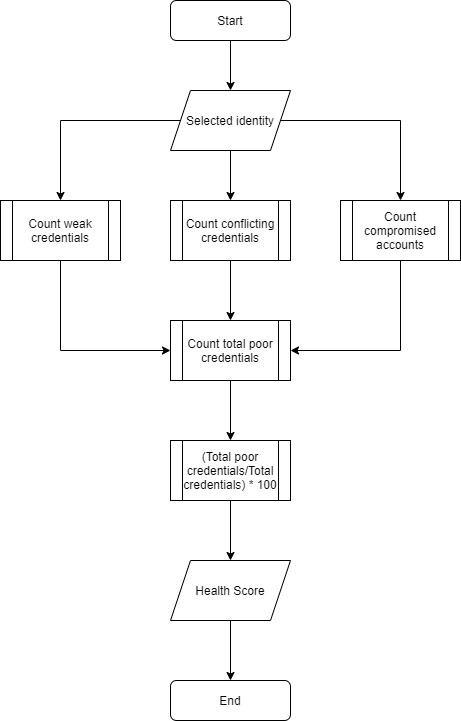

The diagram above was exported from draw.io. Its source (the exported page's mxGraphModel, read from the mxfile embedded in the PNG):
<mxGraphModel dx="1086" dy="806" grid="1" gridSize="10" guides="1" tooltips="1" connect="1" arrows="1" fold="1" page="1" pageScale="1" pageWidth="827" pageHeight="1169" math="0" shadow="0">
  <root>
    <mxCell id="d4SHl27DR0OZb0LfPLHv-0" />
    <mxCell id="d4SHl27DR0OZb0LfPLHv-1" parent="d4SHl27DR0OZb0LfPLHv-0" />
    <mxCell id="d4SHl27DR0OZb0LfPLHv-2" style="edgeStyle=orthogonalEdgeStyle;rounded=0;orthogonalLoop=1;jettySize=auto;html=1;exitX=0.5;exitY=1;exitDx=0;exitDy=0;entryX=0.5;entryY=0;entryDx=0;entryDy=0;" parent="d4SHl27DR0OZb0LfPLHv-1" source="d4SHl27DR0OZb0LfPLHv-3" target="d4SHl27DR0OZb0LfPLHv-6" edge="1">
      <mxGeometry relative="1" as="geometry" />
    </mxCell>
    <mxCell id="d4SHl27DR0OZb0LfPLHv-3" value="Start" style="rounded=1;whiteSpace=wrap;html=1;fontSize=12;glass=0;strokeWidth=1;shadow=0;" parent="d4SHl27DR0OZb0LfPLHv-1" vertex="1">
      <mxGeometry x="330" y="80" width="120" height="40" as="geometry" />
    </mxCell>
    <mxCell id="d4SHl27DR0OZb0LfPLHv-4" value="End" style="rounded=1;whiteSpace=wrap;html=1;fontSize=12;glass=0;strokeWidth=1;shadow=0;" parent="d4SHl27DR0OZb0LfPLHv-1" vertex="1">
      <mxGeometry x="330" y="760" width="120" height="40" as="geometry" />
    </mxCell>
    <mxCell id="d4SHl27DR0OZb0LfPLHv-5" style="edgeStyle=orthogonalEdgeStyle;rounded=0;orthogonalLoop=1;jettySize=auto;html=1;entryX=0.5;entryY=0;entryDx=0;entryDy=0;exitX=0;exitY=0.5;exitDx=0;exitDy=0;" parent="d4SHl27DR0OZb0LfPLHv-1" source="d4SHl27DR0OZb0LfPLHv-6" target="d4SHl27DR0OZb0LfPLHv-13" edge="1">
      <mxGeometry relative="1" as="geometry" />
    </mxCell>
    <mxCell id="4Haz-P_53MRj9iqQ-aeL-0" style="edgeStyle=orthogonalEdgeStyle;rounded=0;orthogonalLoop=1;jettySize=auto;html=1;exitX=0.5;exitY=1;exitDx=0;exitDy=0;entryX=0.5;entryY=0;entryDx=0;entryDy=0;" parent="d4SHl27DR0OZb0LfPLHv-1" source="d4SHl27DR0OZb0LfPLHv-6" target="d4SHl27DR0OZb0LfPLHv-14" edge="1">
      <mxGeometry relative="1" as="geometry" />
    </mxCell>
    <mxCell id="4Haz-P_53MRj9iqQ-aeL-1" style="edgeStyle=orthogonalEdgeStyle;rounded=0;orthogonalLoop=1;jettySize=auto;html=1;exitX=1;exitY=0.5;exitDx=0;exitDy=0;entryX=0.5;entryY=0;entryDx=0;entryDy=0;" parent="d4SHl27DR0OZb0LfPLHv-1" source="d4SHl27DR0OZb0LfPLHv-6" target="d4SHl27DR0OZb0LfPLHv-15" edge="1">
      <mxGeometry relative="1" as="geometry" />
    </mxCell>
    <mxCell id="d4SHl27DR0OZb0LfPLHv-6" value="Selected identity" style="shape=parallelogram;perimeter=parallelogramPerimeter;whiteSpace=wrap;html=1;fixedSize=1;" parent="d4SHl27DR0OZb0LfPLHv-1" vertex="1">
      <mxGeometry x="330" y="170" width="120" height="60" as="geometry" />
    </mxCell>
    <mxCell id="bB3H3-wnJzmb0WE4w75W-3" style="edgeStyle=orthogonalEdgeStyle;rounded=0;orthogonalLoop=1;jettySize=auto;html=1;exitX=0.5;exitY=1;exitDx=0;exitDy=0;entryX=0;entryY=0.5;entryDx=0;entryDy=0;" parent="d4SHl27DR0OZb0LfPLHv-1" source="d4SHl27DR0OZb0LfPLHv-13" target="bB3H3-wnJzmb0WE4w75W-1" edge="1">
      <mxGeometry relative="1" as="geometry" />
    </mxCell>
    <mxCell id="d4SHl27DR0OZb0LfPLHv-13" value="Count weak credentials" style="shape=process;whiteSpace=wrap;html=1;backgroundOutline=1;" parent="d4SHl27DR0OZb0LfPLHv-1" vertex="1">
      <mxGeometry x="160" y="280" width="120" height="60" as="geometry" />
    </mxCell>
    <mxCell id="bB3H3-wnJzmb0WE4w75W-4" style="edgeStyle=orthogonalEdgeStyle;rounded=0;orthogonalLoop=1;jettySize=auto;html=1;exitX=0.5;exitY=1;exitDx=0;exitDy=0;entryX=0.5;entryY=0;entryDx=0;entryDy=0;" parent="d4SHl27DR0OZb0LfPLHv-1" source="d4SHl27DR0OZb0LfPLHv-14" target="bB3H3-wnJzmb0WE4w75W-1" edge="1">
      <mxGeometry relative="1" as="geometry" />
    </mxCell>
    <mxCell id="d4SHl27DR0OZb0LfPLHv-14" value="Count conflicting credentials" style="shape=process;whiteSpace=wrap;html=1;backgroundOutline=1;" parent="d4SHl27DR0OZb0LfPLHv-1" vertex="1">
      <mxGeometry x="330" y="280" width="120" height="60" as="geometry" />
    </mxCell>
    <mxCell id="bB3H3-wnJzmb0WE4w75W-5" style="edgeStyle=orthogonalEdgeStyle;rounded=0;orthogonalLoop=1;jettySize=auto;html=1;exitX=0.5;exitY=1;exitDx=0;exitDy=0;entryX=1;entryY=0.5;entryDx=0;entryDy=0;" parent="d4SHl27DR0OZb0LfPLHv-1" source="d4SHl27DR0OZb0LfPLHv-15" target="bB3H3-wnJzmb0WE4w75W-1" edge="1">
      <mxGeometry relative="1" as="geometry" />
    </mxCell>
    <mxCell id="d4SHl27DR0OZb0LfPLHv-15" value="Count compromised accounts" style="shape=process;whiteSpace=wrap;html=1;backgroundOutline=1;" parent="d4SHl27DR0OZb0LfPLHv-1" vertex="1">
      <mxGeometry x="500" y="280" width="120" height="60" as="geometry" />
    </mxCell>
    <mxCell id="bB3H3-wnJzmb0WE4w75W-8" style="edgeStyle=orthogonalEdgeStyle;rounded=0;orthogonalLoop=1;jettySize=auto;html=1;exitX=0.5;exitY=1;exitDx=0;exitDy=0;entryX=0.5;entryY=0;entryDx=0;entryDy=0;" parent="d4SHl27DR0OZb0LfPLHv-1" source="bB3H3-wnJzmb0WE4w75W-1" target="bB3H3-wnJzmb0WE4w75W-7" edge="1">
      <mxGeometry relative="1" as="geometry" />
    </mxCell>
    <mxCell id="bB3H3-wnJzmb0WE4w75W-1" value="Count total poor credentials" style="shape=process;whiteSpace=wrap;html=1;backgroundOutline=1;" parent="d4SHl27DR0OZb0LfPLHv-1" vertex="1">
      <mxGeometry x="330" y="400" width="120" height="60" as="geometry" />
    </mxCell>
    <mxCell id="bB3H3-wnJzmb0WE4w75W-10" style="edgeStyle=orthogonalEdgeStyle;rounded=0;orthogonalLoop=1;jettySize=auto;html=1;exitX=0.5;exitY=1;exitDx=0;exitDy=0;entryX=0.5;entryY=0;entryDx=0;entryDy=0;" parent="d4SHl27DR0OZb0LfPLHv-1" source="bB3H3-wnJzmb0WE4w75W-7" target="bB3H3-wnJzmb0WE4w75W-9" edge="1">
      <mxGeometry relative="1" as="geometry" />
    </mxCell>
    <mxCell id="bB3H3-wnJzmb0WE4w75W-7" value="(Total poor credentials/Total credentials) * 100" style="shape=process;whiteSpace=wrap;html=1;backgroundOutline=1;" parent="d4SHl27DR0OZb0LfPLHv-1" vertex="1">
      <mxGeometry x="330" y="520" width="120" height="60" as="geometry" />
    </mxCell>
    <mxCell id="bB3H3-wnJzmb0WE4w75W-11" style="edgeStyle=orthogonalEdgeStyle;rounded=0;orthogonalLoop=1;jettySize=auto;html=1;exitX=0.5;exitY=1;exitDx=0;exitDy=0;entryX=0.5;entryY=0;entryDx=0;entryDy=0;" parent="d4SHl27DR0OZb0LfPLHv-1" source="bB3H3-wnJzmb0WE4w75W-9" target="d4SHl27DR0OZb0LfPLHv-4" edge="1">
      <mxGeometry relative="1" as="geometry" />
    </mxCell>
    <mxCell id="bB3H3-wnJzmb0WE4w75W-9" value="Health Score" style="shape=parallelogram;perimeter=parallelogramPerimeter;whiteSpace=wrap;html=1;fixedSize=1;" parent="d4SHl27DR0OZb0LfPLHv-1" vertex="1">
      <mxGeometry x="330" y="640" width="120" height="60" as="geometry" />
    </mxCell>
  </root>
</mxGraphModel>